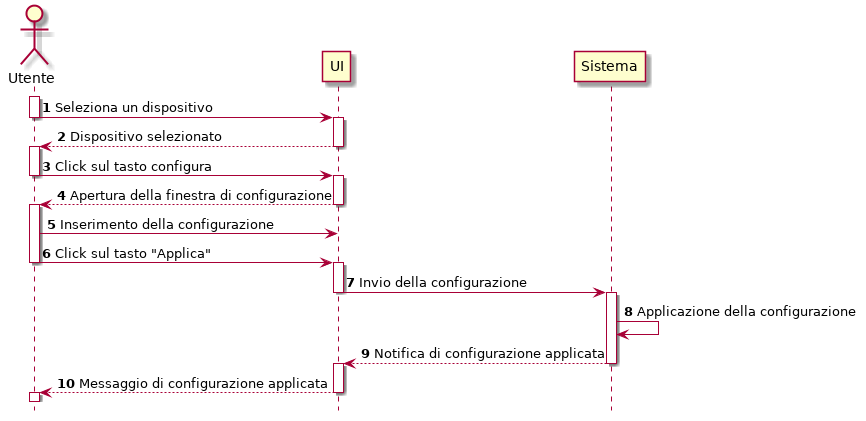

The diagram above was rendered by PlantUML. Its source (embedded in the PNG):
@startuml
hide footbox
autonumber
Actor Utente
activate Utente
Utente -> UI : Seleziona un dispositivo
deactivate Utente
activate UI
Utente <-- UI : Dispositivo selezionato
deactivate UI
activate Utente
Utente -> UI : Click sul tasto configura
deactivate Utente
activate UI
Utente <-- UI : Apertura della finestra di configurazione
deactivate UI
activate Utente
Utente -> UI : Inserimento della configurazione
Utente -> UI : Click sul tasto "Applica"
deactivate Utente
activate UI
UI -> Sistema : Invio della configurazione
deactivate UI
activate Sistema
Sistema -> Sistema : Applicazione della configurazione
UI <-- Sistema : Notifica di configurazione applicata
deactivate Sistema
activate UI
Utente <-- UI : Messaggio di configurazione applicata 
deactivate UI
activate Utente
deactivate Utente
@enduml